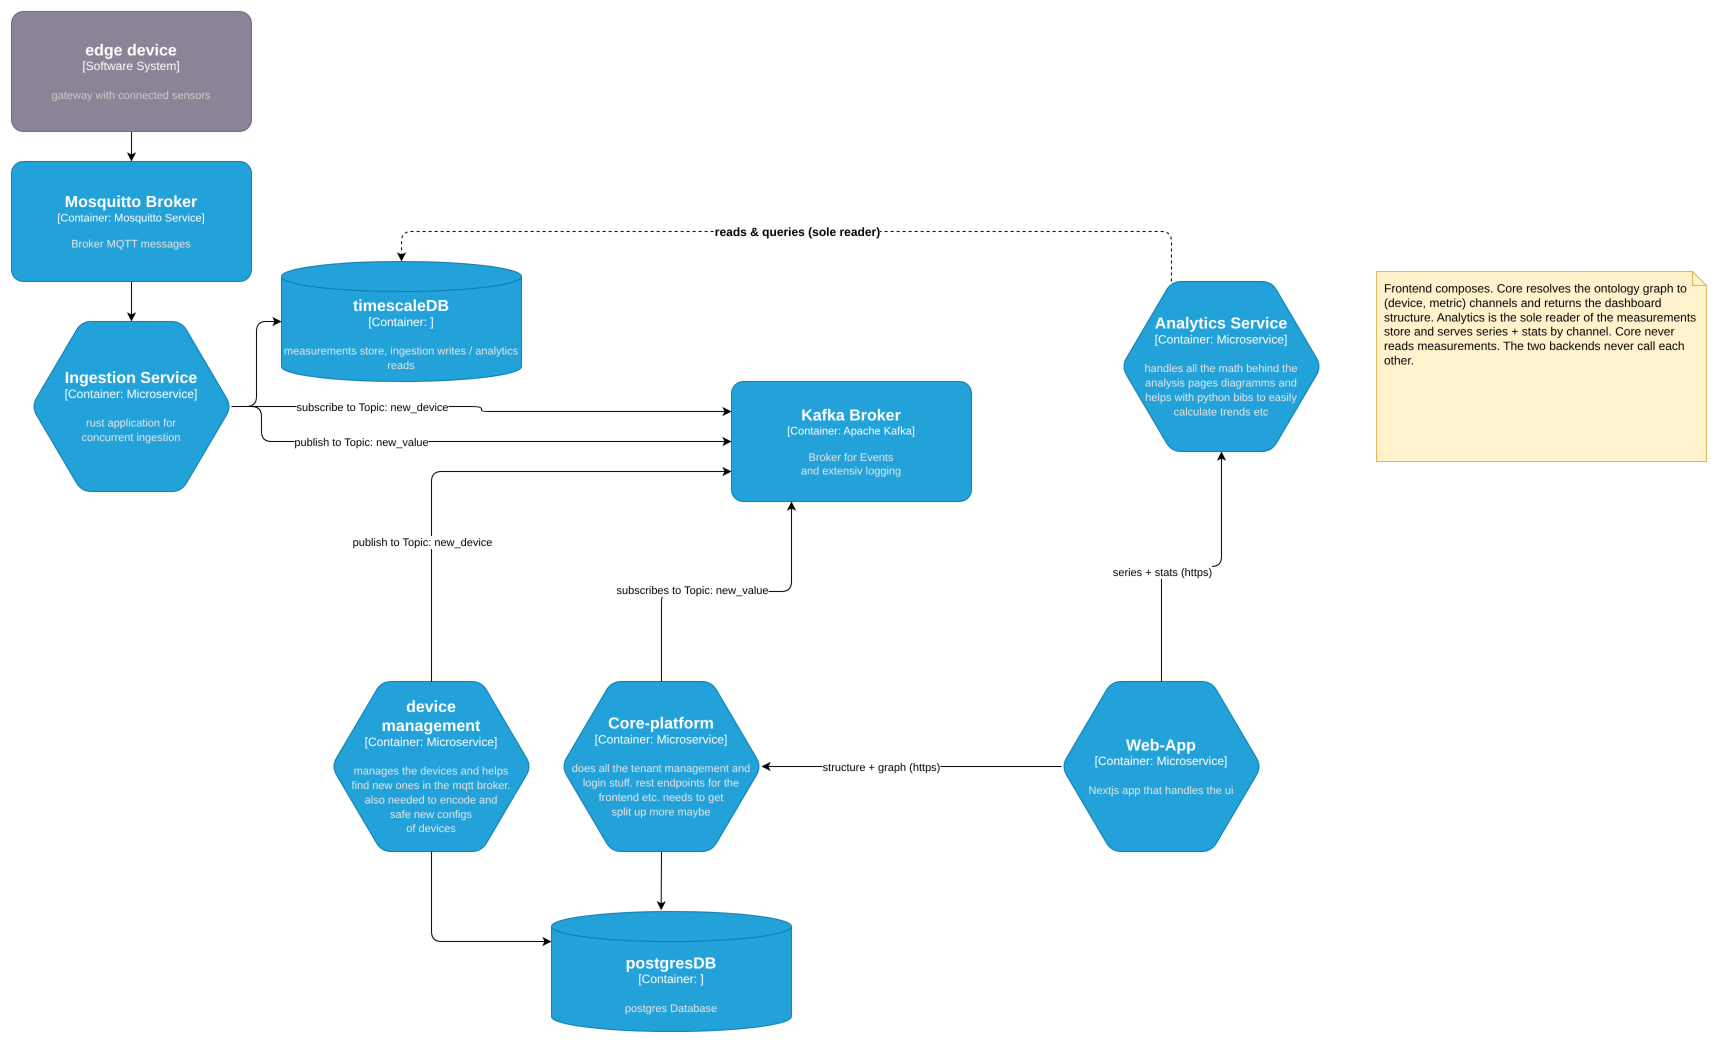

The diagram above was exported from draw.io. Its source (the exported page's mxGraphModel, read from the mxfile embedded in the PNG):
<mxGraphModel dx="2165" dy="902" grid="1" gridSize="10" guides="1" tooltips="1" connect="1" arrows="1" fold="1" page="1" pageScale="1" pageWidth="850" pageHeight="1100" math="0" shadow="0">
  <root>
    <mxCell id="0" />
    <mxCell id="1" parent="0" />
    <object placeholders="1" c4Name="timescaleDB" c4Type="Container" c4Description="measurements store, ingestion writes / analytics reads" label="&lt;font style=&quot;font-size: 16px&quot;&gt;&lt;b&gt;%c4Name%&lt;/b&gt;&lt;/font&gt;&lt;div&gt;[%c4Type%:&amp;nbsp;]&lt;/div&gt;&lt;br&gt;&lt;div&gt;&lt;font style=&quot;font-size: 11px&quot;&gt;&lt;font color=&quot;#E6E6E6&quot;&gt;%c4Description%&lt;/font&gt;&lt;/div&gt;" id="8">
      <mxCell style="shape=cylinder3;size=15;whiteSpace=wrap;html=1;boundedLbl=1;rounded=0;labelBackgroundColor=none;fillColor=#23A2D9;fontSize=12;fontColor=#ffffff;align=center;strokeColor=#0E7DAD;metaEdit=1;points=[[0.5,0,0],[1,0.25,0],[1,0.5,0],[1,0.75,0],[0.5,1,0],[0,0.75,0],[0,0.5,0],[0,0.25,0]];resizable=0;" vertex="1" parent="1">
        <mxGeometry x="-540" y="270" width="240" height="120" as="geometry" />
      </mxCell>
    </object>
    <mxCell id="11" style="edgeStyle=none;html=1;exitX=0.5;exitY=1;exitDx=0;exitDy=0;exitPerimeter=0;entryX=0.5;entryY=0;entryDx=0;entryDy=0;entryPerimeter=0;" edge="1" parent="1" source="9" target="27">
      <mxGeometry relative="1" as="geometry">
        <mxPoint x="-690" y="170" as="targetPoint" />
      </mxGeometry>
    </mxCell>
    <object placeholders="1" c4Name="edge device" c4Type="Software System" c4Description="gateway with connected sensors" label="&lt;font style=&quot;font-size: 16px&quot;&gt;&lt;b&gt;%c4Name%&lt;/b&gt;&lt;/font&gt;&lt;div&gt;[%c4Type%]&lt;/div&gt;&lt;br&gt;&lt;div&gt;&lt;font style=&quot;font-size: 11px&quot;&gt;&lt;font color=&quot;#cccccc&quot;&gt;%c4Description%&lt;/font&gt;&lt;/div&gt;" id="9">
      <mxCell style="rounded=1;whiteSpace=wrap;html=1;labelBackgroundColor=none;fillColor=#8C8496;fontColor=#ffffff;align=center;arcSize=10;strokeColor=#736782;metaEdit=1;resizable=0;points=[[0.25,0,0],[0.5,0,0],[0.75,0,0],[1,0.25,0],[1,0.5,0],[1,0.75,0],[0.75,1,0],[0.5,1,0],[0.25,1,0],[0,0.75,0],[0,0.5,0],[0,0.25,0]];" vertex="1" parent="1">
        <mxGeometry x="-810" y="20" width="240" height="120" as="geometry" />
      </mxCell>
    </object>
    <object placeholders="1" c4Name="Ingestion Service" c4Type="Container" c4Technology="Microservice" c4Description="rust application for &#10;concurrent ingestion&#10;" label="&lt;font style=&quot;font-size: 16px&quot;&gt;&lt;b&gt;%c4Name%&lt;/b&gt;&lt;/font&gt;&lt;div&gt;[%c4Type%:&amp;nbsp;%c4Technology%]&lt;/div&gt;&lt;br&gt;&lt;div&gt;&lt;font style=&quot;font-size: 11px&quot;&gt;&lt;font color=&quot;#E6E6E6&quot;&gt;%c4Description%&lt;/font&gt;&lt;/div&gt;" id="13">
      <mxCell style="shape=hexagon;size=50;perimeter=hexagonPerimeter2;whiteSpace=wrap;html=1;fixedSize=1;rounded=1;labelBackgroundColor=none;fillColor=#23A2D9;fontSize=12;fontColor=#ffffff;align=center;strokeColor=#0E7DAD;metaEdit=1;points=[[0.5,0,0],[1,0.25,0],[1,0.5,0],[1,0.75,0],[0.5,1,0],[0,0.75,0],[0,0.5,0],[0,0.25,0]];resizable=0;" vertex="1" parent="1">
        <mxGeometry x="-790" y="330" width="200" height="170" as="geometry" />
      </mxCell>
    </object>
    <mxCell id="14" style="edgeStyle=none;html=1;exitX=0.5;exitY=1;exitDx=0;exitDy=0;exitPerimeter=0;entryX=0.5;entryY=0;entryDx=0;entryDy=0;entryPerimeter=0;" edge="1" parent="1" source="27" target="13">
      <mxGeometry relative="1" as="geometry">
        <mxPoint x="-690" y="290" as="sourcePoint" />
      </mxGeometry>
    </mxCell>
    <mxCell id="15" style="edgeStyle=orthogonalEdgeStyle;html=1;exitX=1;exitY=0.5;exitDx=0;exitDy=0;exitPerimeter=0;entryX=0;entryY=0.5;entryDx=0;entryDy=0;entryPerimeter=0;" edge="1" parent="1" source="13" target="8">
      <mxGeometry relative="1" as="geometry" />
    </mxCell>
    <object placeholders="1" c4Name="Kafka Broker" c4Type="Container" c4Technology="Apache Kafka" c4Description="Broker for Events &#10;and extensiv logging" label="&lt;font style=&quot;font-size: 16px&quot;&gt;&lt;b&gt;%c4Name%&lt;/b&gt;&lt;/font&gt;&lt;div&gt;[%c4Type%: %c4Technology%]&lt;/div&gt;&lt;br&gt;&lt;div&gt;&lt;font style=&quot;font-size: 11px&quot;&gt;&lt;font color=&quot;#E6E6E6&quot;&gt;%c4Description%&lt;/font&gt;&lt;/div&gt;" id="16">
      <mxCell style="rounded=1;whiteSpace=wrap;html=1;fontSize=11;labelBackgroundColor=none;fillColor=#23A2D9;fontColor=#ffffff;align=center;arcSize=10;strokeColor=#0E7DAD;metaEdit=1;resizable=0;points=[[0.25,0,0],[0.5,0,0],[0.75,0,0],[1,0.25,0],[1,0.5,0],[1,0.75,0],[0.75,1,0],[0.5,1,0],[0.25,1,0],[0,0.75,0],[0,0.5,0],[0,0.25,0]];" vertex="1" parent="1">
        <mxGeometry x="-90" y="390" width="240" height="120" as="geometry" />
      </mxCell>
    </object>
    <mxCell id="17" style="edgeStyle=orthogonalEdgeStyle;html=1;exitX=1;exitY=0.5;exitDx=0;exitDy=0;exitPerimeter=0;entryX=0;entryY=0.5;entryDx=0;entryDy=0;entryPerimeter=0;" edge="1" parent="1" source="13" target="16">
      <mxGeometry relative="1" as="geometry">
        <Array as="points">
          <mxPoint x="-560" y="415" />
          <mxPoint x="-560" y="450" />
        </Array>
      </mxGeometry>
    </mxCell>
    <mxCell id="18" value="publish to Topic: new_value" style="edgeLabel;html=1;align=center;verticalAlign=middle;resizable=0;points=[];" vertex="1" connectable="0" parent="17">
      <mxGeometry x="0.2315" y="-4" relative="1" as="geometry">
        <mxPoint x="-165" y="-4" as="offset" />
      </mxGeometry>
    </mxCell>
    <mxCell id="19" style="edgeStyle=orthogonalEdgeStyle;html=1;exitX=1;exitY=0.5;exitDx=0;exitDy=0;exitPerimeter=0;entryX=0;entryY=0.25;entryDx=0;entryDy=0;entryPerimeter=0;" edge="1" parent="1" source="13" target="16">
      <mxGeometry relative="1" as="geometry" />
    </mxCell>
    <mxCell id="20" value="subscribe to Topic: new_device" style="edgeLabel;html=1;align=center;verticalAlign=middle;resizable=0;points=[];" vertex="1" connectable="0" parent="19">
      <mxGeometry x="-0.3774" y="-2" relative="1" as="geometry">
        <mxPoint x="-17" y="-2" as="offset" />
      </mxGeometry>
    </mxCell>
    <object placeholders="1" c4Name="Core-platform" c4Type="Container" c4Technology="Microservice" c4Description="does all the tenant management and&#10;login stuff. rest endpoints for the frontend etc. needs to get &#10;split up more maybe" label="&lt;font style=&quot;font-size: 16px&quot;&gt;&lt;b&gt;%c4Name%&lt;/b&gt;&lt;/font&gt;&lt;div&gt;[%c4Type%:&amp;nbsp;%c4Technology%]&lt;/div&gt;&lt;br&gt;&lt;div&gt;&lt;font style=&quot;font-size: 11px&quot;&gt;&lt;font color=&quot;#E6E6E6&quot;&gt;%c4Description%&lt;/font&gt;&lt;/div&gt;" id="21">
      <mxCell style="shape=hexagon;size=50;perimeter=hexagonPerimeter2;whiteSpace=wrap;html=1;fixedSize=1;rounded=1;labelBackgroundColor=none;fillColor=#23A2D9;fontSize=12;fontColor=#ffffff;align=center;strokeColor=#0E7DAD;metaEdit=1;points=[[0.5,0,0],[1,0.25,0],[1,0.5,0],[1,0.75,0],[0.5,1,0],[0,0.75,0],[0,0.5,0],[0,0.25,0]];resizable=0;" vertex="1" parent="1">
        <mxGeometry x="-260" y="690" width="200" height="170" as="geometry" />
      </mxCell>
    </object>
    <object placeholders="1" c4Name="device&#10;management" c4Type="Container" c4Technology="Microservice" c4Description="manages the devices and helps &#10;find new ones in the mqtt broker. &#10;also needed to encode and &#10;safe new configs &#10;of devices" label="&lt;font style=&quot;font-size: 16px&quot;&gt;&lt;b&gt;%c4Name%&lt;/b&gt;&lt;/font&gt;&lt;div&gt;[%c4Type%:&amp;nbsp;%c4Technology%]&lt;/div&gt;&lt;br&gt;&lt;div&gt;&lt;font style=&quot;font-size: 11px&quot;&gt;&lt;font color=&quot;#E6E6E6&quot;&gt;%c4Description%&lt;/font&gt;&lt;/div&gt;" id="22">
      <mxCell style="shape=hexagon;size=50;perimeter=hexagonPerimeter2;whiteSpace=wrap;html=1;fixedSize=1;rounded=1;labelBackgroundColor=none;fillColor=#23A2D9;fontSize=12;fontColor=#ffffff;align=center;strokeColor=#0E7DAD;metaEdit=1;points=[[0.5,0,0],[1,0.25,0],[1,0.5,0],[1,0.75,0],[0.5,1,0],[0,0.75,0],[0,0.5,0],[0,0.25,0]];resizable=0;" vertex="1" parent="1">
        <mxGeometry x="-490" y="690" width="200" height="170" as="geometry" />
      </mxCell>
    </object>
    <mxCell id="23" style="edgeStyle=orthogonalEdgeStyle;html=1;exitX=0.5;exitY=0;exitDx=0;exitDy=0;exitPerimeter=0;entryX=0.25;entryY=1;entryDx=0;entryDy=0;entryPerimeter=0;" edge="1" parent="1" source="21" target="16">
      <mxGeometry relative="1" as="geometry" />
    </mxCell>
    <mxCell id="24" value="subscribes to Topic: new_value" style="edgeLabel;html=1;align=center;verticalAlign=middle;resizable=0;points=[];" vertex="1" connectable="0" parent="23">
      <mxGeometry x="-0.2293" y="2" relative="1" as="geometry">
        <mxPoint x="1" as="offset" />
      </mxGeometry>
    </mxCell>
    <mxCell id="25" style="edgeStyle=orthogonalEdgeStyle;html=1;exitX=0.5;exitY=0;exitDx=0;exitDy=0;exitPerimeter=0;entryX=0;entryY=0.75;entryDx=0;entryDy=0;entryPerimeter=0;" edge="1" parent="1" source="22" target="16">
      <mxGeometry relative="1" as="geometry" />
    </mxCell>
    <mxCell id="26" value="publish to Topic: new_device" style="edgeLabel;html=1;align=center;verticalAlign=middle;resizable=0;points=[];" vertex="1" connectable="0" parent="25">
      <mxGeometry x="-0.2424" y="-3" relative="1" as="geometry">
        <mxPoint x="-13" y="53" as="offset" />
      </mxGeometry>
    </mxCell>
    <object placeholders="1" c4Name="Mosquitto Broker" c4Type="Container" c4Technology="Mosquitto Service" c4Description="Broker MQTT messages" label="&lt;font style=&quot;font-size: 16px&quot;&gt;&lt;b&gt;%c4Name%&lt;/b&gt;&lt;/font&gt;&lt;div&gt;[%c4Type%: %c4Technology%]&lt;/div&gt;&lt;br&gt;&lt;div&gt;&lt;font style=&quot;font-size: 11px&quot;&gt;&lt;font color=&quot;#E6E6E6&quot;&gt;%c4Description%&lt;/font&gt;&lt;/div&gt;" id="27">
      <mxCell style="rounded=1;whiteSpace=wrap;html=1;fontSize=11;labelBackgroundColor=none;fillColor=#23A2D9;fontColor=#ffffff;align=center;arcSize=10;strokeColor=#0E7DAD;metaEdit=1;resizable=0;points=[[0.25,0,0],[0.5,0,0],[0.75,0,0],[1,0.25,0],[1,0.5,0],[1,0.75,0],[0.75,1,0],[0.5,1,0],[0.25,1,0],[0,0.75,0],[0,0.5,0],[0,0.25,0]];" vertex="1" parent="1">
        <mxGeometry x="-810" y="170" width="240" height="120" as="geometry" />
      </mxCell>
    </object>
    <object placeholders="1" c4Name="postgresDB" c4Type="Container" c4Description="postgres Database" label="&lt;font style=&quot;font-size: 16px&quot;&gt;&lt;b&gt;%c4Name%&lt;/b&gt;&lt;/font&gt;&lt;div&gt;[%c4Type%:&amp;nbsp;]&lt;/div&gt;&lt;br&gt;&lt;div&gt;&lt;font style=&quot;font-size: 11px&quot;&gt;&lt;font color=&quot;#E6E6E6&quot;&gt;%c4Description%&lt;/font&gt;&lt;/div&gt;" id="28">
      <mxCell style="shape=cylinder3;size=15;whiteSpace=wrap;html=1;boundedLbl=1;rounded=0;labelBackgroundColor=none;fillColor=#23A2D9;fontSize=12;fontColor=#ffffff;align=center;strokeColor=#0E7DAD;metaEdit=1;points=[[0.5,0,0],[1,0.25,0],[1,0.5,0],[1,0.75,0],[0.5,1,0],[0,0.75,0],[0,0.5,0],[0,0.25,0]];resizable=0;" vertex="1" parent="1">
        <mxGeometry x="-270" y="920" width="240" height="120" as="geometry" />
      </mxCell>
    </object>
    <mxCell id="30" style="edgeStyle=orthogonalEdgeStyle;html=1;exitX=0.5;exitY=1;exitDx=0;exitDy=0;exitPerimeter=0;entryX=0;entryY=0.25;entryDx=0;entryDy=0;entryPerimeter=0;" edge="1" parent="1" source="22" target="28">
      <mxGeometry relative="1" as="geometry" />
    </mxCell>
    <mxCell id="32" style="edgeStyle=none;html=1;exitX=0.5;exitY=1;exitDx=0;exitDy=0;exitPerimeter=0;entryX=0.457;entryY=-0.01;entryDx=0;entryDy=0;entryPerimeter=0;" edge="1" parent="1" source="21" target="28">
      <mxGeometry relative="1" as="geometry" />
    </mxCell>
    <object placeholders="1" c4Name="Web-App" c4Type="Container" c4Technology="Microservice" c4Description="Nextjs app that handles the ui" label="&lt;font style=&quot;font-size: 16px&quot;&gt;&lt;b&gt;%c4Name%&lt;/b&gt;&lt;/font&gt;&lt;div&gt;[%c4Type%:&amp;nbsp;%c4Technology%]&lt;/div&gt;&lt;br&gt;&lt;div&gt;&lt;font style=&quot;font-size: 11px&quot;&gt;&lt;font color=&quot;#E6E6E6&quot;&gt;%c4Description%&lt;/font&gt;&lt;/div&gt;" id="33">
      <mxCell style="shape=hexagon;size=50;perimeter=hexagonPerimeter2;whiteSpace=wrap;html=1;fixedSize=1;rounded=1;labelBackgroundColor=none;fillColor=#23A2D9;fontSize=12;fontColor=#ffffff;align=center;strokeColor=#0E7DAD;metaEdit=1;points=[[0.5,0,0],[1,0.25,0],[1,0.5,0],[1,0.75,0],[0.5,1,0],[0,0.75,0],[0,0.5,0],[0,0.25,0]];resizable=0;" vertex="1" parent="1">
        <mxGeometry x="240" y="690" width="200" height="170" as="geometry" />
      </mxCell>
    </object>
    <mxCell id="34" style="edgeStyle=none;html=1;exitX=0;exitY=0.5;exitDx=0;exitDy=0;exitPerimeter=0;entryX=1;entryY=0.5;entryDx=0;entryDy=0;entryPerimeter=0;" edge="1" parent="1" source="33" target="21">
      <mxGeometry relative="1" as="geometry" />
    </mxCell>
    <mxCell id="35" value="structure + graph (https)" style="edgeLabel;html=1;align=center;verticalAlign=middle;resizable=0;points=[];" vertex="1" connectable="0" parent="34">
      <mxGeometry x="0.214" y="4" relative="1" as="geometry">
        <mxPoint x="1" y="-4" as="offset" />
      </mxGeometry>
    </mxCell>
    <object placeholders="1" c4Name="Analytics Service" c4Type="Container" c4Technology="Microservice" c4Description="handles all the math behind the&#10;analysis pages diagramms and&#10;helps with python bibs to easily&#10;calculate trends etc" label="&lt;font style=&quot;font-size: 16px&quot;&gt;&lt;b&gt;%c4Name%&lt;/b&gt;&lt;/font&gt;&lt;div&gt;[%c4Type%:&amp;nbsp;%c4Technology%]&lt;/div&gt;&lt;br&gt;&lt;div&gt;&lt;font style=&quot;font-size: 11px&quot;&gt;&lt;font color=&quot;#E6E6E6&quot;&gt;%c4Description%&lt;/font&gt;&lt;/div&gt;" id="36">
      <mxCell style="shape=hexagon;size=50;perimeter=hexagonPerimeter2;whiteSpace=wrap;html=1;fixedSize=1;rounded=1;labelBackgroundColor=none;fillColor=#23A2D9;fontSize=12;fontColor=#ffffff;align=center;strokeColor=#0E7DAD;metaEdit=1;points=[[0.5,0,0],[1,0.25,0],[1,0.5,0],[1,0.75,0],[0.5,1,0],[0,0.75,0],[0,0.5,0],[0,0.25,0]];resizable=0;" vertex="1" parent="1">
        <mxGeometry x="300" y="290" width="200" height="170" as="geometry" />
      </mxCell>
    </object>
    <mxCell id="105" style="edgeStyle=orthogonalEdgeStyle;dashed=1;html=1;exitX=0.25;exitY=0;exitDx=0;exitDy=0;exitPerimeter=0;entryX=0.5;entryY=0;entryDx=0;entryDy=0;entryPerimeter=0;" edge="1" parent="1" source="36" target="8">
      <mxGeometry relative="1" as="geometry">
        <Array as="points">
          <mxPoint x="350" y="240" />
          <mxPoint x="-420" y="240" />
        </Array>
      </mxGeometry>
    </mxCell>
    <mxCell id="106" value="reads &amp; queries (sole reader)" style="edgeLabel;html=1;align=center;verticalAlign=middle;resizable=0;points=[];fontSize=12;fontStyle=1;" vertex="1" connectable="0" parent="105">
      <mxGeometry x="0" relative="1" as="geometry">
        <mxPoint as="offset" />
      </mxGeometry>
    </mxCell>
    <mxCell id="107" value="Frontend composes. Core resolves the ontology graph to (device, metric) channels and returns the dashboard structure. Analytics is the sole reader of the measurements store and serves series + stats by channel. Core never reads measurements. The two backends never call each other." style="shape=note;whiteSpace=wrap;html=1;fontSize=12;align=left;verticalAlign=top;spacingLeft=6;spacingTop=4;spacingRight=6;fillColor=#FFF2CC;strokeColor=#D6B656;size=14;" vertex="1" parent="1">
      <mxGeometry x="555" y="280" width="330" height="190" as="geometry" />
    </mxCell>
    <mxCell id="39" style="edgeStyle=orthogonalEdgeStyle;html=1;exitX=0.5;exitY=0;exitDx=0;exitDy=0;exitPerimeter=0;entryX=0.5;entryY=1;entryDx=0;entryDy=0;entryPerimeter=0;" edge="1" parent="1" source="33" target="36">
      <mxGeometry relative="1" as="geometry" />
    </mxCell>
    <mxCell id="40" value="series + stats (https)" style="edgeLabel;html=1;align=center;verticalAlign=middle;resizable=0;points=[];" vertex="1" connectable="0" parent="39">
      <mxGeometry x="-0.2429" relative="1" as="geometry">
        <mxPoint as="offset" />
      </mxGeometry>
    </mxCell>
  </root>
</mxGraphModel>